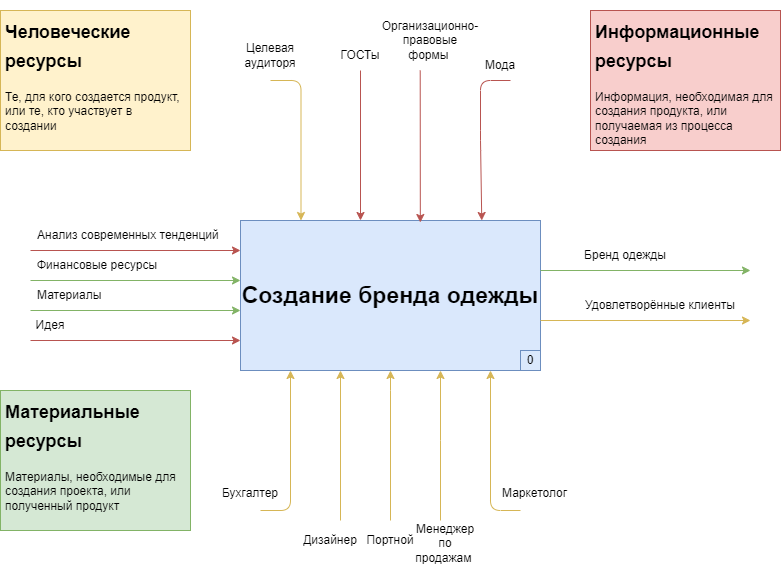

The diagram above was exported from draw.io. Its source (the exported page's mxGraphModel, read from the mxfile embedded in the PNG):
<mxGraphModel dx="1434" dy="746" grid="1" gridSize="10" guides="1" tooltips="1" connect="1" arrows="1" fold="1" page="1" pageScale="1" pageWidth="850" pageHeight="1100" math="0" shadow="0" extFonts="Permanent Marker^https://fonts.googleapis.com/css?family=Permanent+Marker">
  <root>
    <mxCell id="0" />
    <mxCell id="1" parent="0" />
    <mxCell id="nWgdCa_OSJq7tMi1Lqan-3" value="" style="endArrow=classic;html=1;rounded=0;fillColor=#f8cecc;strokeColor=#b85450;" parent="1" edge="1">
      <mxGeometry width="50" height="50" relative="1" as="geometry">
        <mxPoint x="50" y="610" as="sourcePoint" />
        <mxPoint x="260" y="610" as="targetPoint" />
      </mxGeometry>
    </mxCell>
    <mxCell id="nWgdCa_OSJq7tMi1Lqan-5" value="Идея" style="text;html=1;strokeColor=none;fillColor=none;align=center;verticalAlign=middle;whiteSpace=wrap;rounded=0;" parent="1" vertex="1">
      <mxGeometry x="40" y="580" width="60" height="30" as="geometry" />
    </mxCell>
    <mxCell id="nWgdCa_OSJq7tMi1Lqan-6" value="" style="endArrow=classic;html=1;rounded=0;fillColor=#d5e8d4;strokeColor=#82b366;" parent="1" edge="1">
      <mxGeometry width="50" height="50" relative="1" as="geometry">
        <mxPoint x="50" y="580" as="sourcePoint" />
        <mxPoint x="260" y="580" as="targetPoint" />
      </mxGeometry>
    </mxCell>
    <mxCell id="nWgdCa_OSJq7tMi1Lqan-7" value="Материалы" style="text;html=1;strokeColor=none;fillColor=none;align=left;verticalAlign=middle;whiteSpace=wrap;rounded=0;" parent="1" vertex="1">
      <mxGeometry x="55" y="550" width="70" height="30" as="geometry" />
    </mxCell>
    <mxCell id="nWgdCa_OSJq7tMi1Lqan-8" value="" style="endArrow=classic;html=1;rounded=0;fillColor=#d5e8d4;strokeColor=#82b366;" parent="1" edge="1">
      <mxGeometry width="50" height="50" relative="1" as="geometry">
        <mxPoint x="50" y="550" as="sourcePoint" />
        <mxPoint x="260" y="550" as="targetPoint" />
      </mxGeometry>
    </mxCell>
    <mxCell id="nWgdCa_OSJq7tMi1Lqan-9" value="Финансовые ресурсы" style="text;html=1;align=left;verticalAlign=middle;whiteSpace=wrap;rounded=0;" parent="1" vertex="1">
      <mxGeometry x="55" y="520" width="130" height="30" as="geometry" />
    </mxCell>
    <mxCell id="nWgdCa_OSJq7tMi1Lqan-1" value="&lt;b&gt;&lt;font style=&quot;font-size: 23px;&quot;&gt;Создание бренда одежды&lt;/font&gt;&lt;/b&gt;" style="rounded=0;whiteSpace=wrap;html=1;fillColor=#dae8fc;strokeColor=#6c8ebf;" parent="1" vertex="1">
      <mxGeometry x="260" y="490" width="300" height="150" as="geometry" />
    </mxCell>
    <mxCell id="nWgdCa_OSJq7tMi1Lqan-16" value="" style="endArrow=classic;html=1;rounded=0;fillColor=#d5e8d4;strokeColor=#82b366;" parent="1" edge="1">
      <mxGeometry width="50" height="50" relative="1" as="geometry">
        <mxPoint x="560" y="540" as="sourcePoint" />
        <mxPoint x="770" y="540" as="targetPoint" />
      </mxGeometry>
    </mxCell>
    <mxCell id="nWgdCa_OSJq7tMi1Lqan-17" value="Бренд одежды" style="text;html=1;strokeColor=none;fillColor=none;align=center;verticalAlign=middle;whiteSpace=wrap;rounded=0;" parent="1" vertex="1">
      <mxGeometry x="600" y="510" width="90" height="30" as="geometry" />
    </mxCell>
    <mxCell id="nWgdCa_OSJq7tMi1Lqan-18" value="" style="endArrow=classic;html=1;rounded=0;fillColor=#f8cecc;strokeColor=#b85450;" parent="1" edge="1">
      <mxGeometry width="50" height="50" relative="1" as="geometry">
        <mxPoint x="50" y="520" as="sourcePoint" />
        <mxPoint x="260" y="520" as="targetPoint" />
      </mxGeometry>
    </mxCell>
    <mxCell id="nWgdCa_OSJq7tMi1Lqan-19" value="Анализ современных тенденций" style="text;html=1;strokeColor=none;fillColor=none;align=left;verticalAlign=middle;whiteSpace=wrap;rounded=0;" parent="1" vertex="1">
      <mxGeometry x="55" y="490" width="185" height="30" as="geometry" />
    </mxCell>
    <mxCell id="nWgdCa_OSJq7tMi1Lqan-21" value="" style="endArrow=classic;html=1;rounded=0;fillColor=#fff2cc;strokeColor=#d6b656;" parent="1" edge="1">
      <mxGeometry width="50" height="50" relative="1" as="geometry">
        <mxPoint x="560" y="590" as="sourcePoint" />
        <mxPoint x="770" y="590" as="targetPoint" />
      </mxGeometry>
    </mxCell>
    <mxCell id="nWgdCa_OSJq7tMi1Lqan-22" value="Удовлетворённые клиенты" style="text;html=1;strokeColor=none;fillColor=none;align=center;verticalAlign=middle;whiteSpace=wrap;rounded=0;" parent="1" vertex="1">
      <mxGeometry x="600" y="560" width="160" height="30" as="geometry" />
    </mxCell>
    <mxCell id="nWgdCa_OSJq7tMi1Lqan-28" value="" style="endArrow=classic;html=1;rounded=0;fillColor=#f8cecc;strokeColor=#b85450;" parent="1" edge="1">
      <mxGeometry width="50" height="50" relative="1" as="geometry">
        <mxPoint x="380" y="340" as="sourcePoint" />
        <mxPoint x="380" y="490" as="targetPoint" />
      </mxGeometry>
    </mxCell>
    <mxCell id="nWgdCa_OSJq7tMi1Lqan-30" value="" style="endArrow=classic;html=1;rounded=0;entryX=0.315;entryY=-0.004;entryDx=0;entryDy=0;entryPerimeter=0;fillColor=#fff2cc;strokeColor=#d6b656;" parent="1" edge="1">
      <mxGeometry width="50" height="50" relative="1" as="geometry">
        <mxPoint x="360" y="790" as="sourcePoint" />
        <mxPoint x="360" y="640" as="targetPoint" />
      </mxGeometry>
    </mxCell>
    <mxCell id="nWgdCa_OSJq7tMi1Lqan-31" value="Дизайнер" style="text;html=1;strokeColor=none;fillColor=none;align=center;verticalAlign=middle;whiteSpace=wrap;rounded=0;" parent="1" vertex="1">
      <mxGeometry x="330" y="800" width="40" height="20" as="geometry" />
    </mxCell>
    <mxCell id="nWgdCa_OSJq7tMi1Lqan-32" value="" style="endArrow=classic;html=1;rounded=0;fillColor=#fff2cc;strokeColor=#d6b656;" parent="1" edge="1">
      <mxGeometry width="50" height="50" relative="1" as="geometry">
        <mxPoint x="410" y="790" as="sourcePoint" />
        <mxPoint x="410" y="640" as="targetPoint" />
        <Array as="points">
          <mxPoint x="410" y="660" />
        </Array>
      </mxGeometry>
    </mxCell>
    <mxCell id="nWgdCa_OSJq7tMi1Lqan-33" value="Портной" style="text;html=1;strokeColor=none;fillColor=none;align=center;verticalAlign=middle;whiteSpace=wrap;rounded=0;" parent="1" vertex="1">
      <mxGeometry x="380" y="795" width="60" height="30" as="geometry" />
    </mxCell>
    <mxCell id="nWgdCa_OSJq7tMi1Lqan-34" value="" style="endArrow=classic;html=1;rounded=0;fillColor=#fff2cc;strokeColor=#d6b656;" parent="1" edge="1">
      <mxGeometry width="50" height="50" relative="1" as="geometry">
        <mxPoint x="460" y="790" as="sourcePoint" />
        <mxPoint x="460" y="640" as="targetPoint" />
        <Array as="points">
          <mxPoint x="460" y="710" />
        </Array>
      </mxGeometry>
    </mxCell>
    <mxCell id="nWgdCa_OSJq7tMi1Lqan-35" value="Менеджер по продажам&amp;nbsp;" style="text;html=1;strokeColor=none;fillColor=none;align=center;verticalAlign=middle;whiteSpace=wrap;rounded=0;" parent="1" vertex="1">
      <mxGeometry x="440" y="800" width="50" height="25" as="geometry" />
    </mxCell>
    <mxCell id="nWgdCa_OSJq7tMi1Lqan-39" value="" style="endArrow=classic;html=1;rounded=1;curved=0;fillColor=#fff2cc;strokeColor=#d6b656;" parent="1" edge="1">
      <mxGeometry width="50" height="50" relative="1" as="geometry">
        <mxPoint x="540" y="780" as="sourcePoint" />
        <mxPoint x="510" y="640" as="targetPoint" />
        <Array as="points">
          <mxPoint x="510" y="780" />
        </Array>
      </mxGeometry>
    </mxCell>
    <mxCell id="nWgdCa_OSJq7tMi1Lqan-40" value="Маркетолог" style="text;html=1;strokeColor=none;fillColor=none;align=left;verticalAlign=middle;whiteSpace=wrap;rounded=0;" parent="1" vertex="1">
      <mxGeometry x="520" y="750" width="50" height="25" as="geometry" />
    </mxCell>
    <mxCell id="nWgdCa_OSJq7tMi1Lqan-41" value="" style="endArrow=classic;html=1;rounded=1;curved=0;fillColor=#fff2cc;strokeColor=#d6b656;" parent="1" edge="1">
      <mxGeometry width="50" height="50" relative="1" as="geometry">
        <mxPoint x="280" y="780" as="sourcePoint" />
        <mxPoint x="310" y="640" as="targetPoint" />
        <Array as="points">
          <mxPoint x="310" y="780" />
        </Array>
      </mxGeometry>
    </mxCell>
    <mxCell id="nWgdCa_OSJq7tMi1Lqan-42" value="Бухгалтер" style="text;html=1;strokeColor=none;fillColor=none;align=center;verticalAlign=middle;whiteSpace=wrap;rounded=0;" parent="1" vertex="1">
      <mxGeometry x="240" y="752.5" width="60" height="20" as="geometry" />
    </mxCell>
    <mxCell id="nWgdCa_OSJq7tMi1Lqan-43" value="ГОСТы" style="text;html=1;strokeColor=none;fillColor=none;align=center;verticalAlign=middle;whiteSpace=wrap;rounded=0;" parent="1" vertex="1">
      <mxGeometry x="350" y="310" width="60" height="30" as="geometry" />
    </mxCell>
    <mxCell id="nWgdCa_OSJq7tMi1Lqan-44" value="" style="endArrow=classic;html=1;rounded=0;entryX=0.452;entryY=0.012;entryDx=0;entryDy=0;entryPerimeter=0;fillColor=#f8cecc;strokeColor=#b85450;" parent="1" edge="1">
      <mxGeometry width="50" height="50" relative="1" as="geometry">
        <mxPoint x="439.71" y="340" as="sourcePoint" />
        <mxPoint x="439.8300000000001" y="491.99999999999994" as="targetPoint" />
      </mxGeometry>
    </mxCell>
    <mxCell id="nWgdCa_OSJq7tMi1Lqan-45" value="Организационно- правовые формы&amp;nbsp;" style="text;html=1;strokeColor=none;fillColor=none;align=center;verticalAlign=middle;whiteSpace=wrap;rounded=0;" parent="1" vertex="1">
      <mxGeometry x="400" y="290" width="100" height="40" as="geometry" />
    </mxCell>
    <mxCell id="nWgdCa_OSJq7tMi1Lqan-48" value="" style="endArrow=classic;html=1;rounded=1;curved=0;fillColor=#fff2cc;strokeColor=#d6b656;" parent="1" edge="1">
      <mxGeometry width="50" height="50" relative="1" as="geometry">
        <mxPoint x="290" y="350" as="sourcePoint" />
        <mxPoint x="320.5" y="490" as="targetPoint" />
        <Array as="points">
          <mxPoint x="320.5" y="350" />
        </Array>
      </mxGeometry>
    </mxCell>
    <mxCell id="nWgdCa_OSJq7tMi1Lqan-50" value="Целевая аудиторя" style="text;html=1;strokeColor=none;fillColor=none;align=center;verticalAlign=middle;whiteSpace=wrap;rounded=0;" parent="1" vertex="1">
      <mxGeometry x="260" y="310" width="60" height="30" as="geometry" />
    </mxCell>
    <mxCell id="nWgdCa_OSJq7tMi1Lqan-54" value="" style="endArrow=classic;html=1;rounded=1;entryX=0.868;entryY=-0.007;entryDx=0;entryDy=0;entryPerimeter=0;curved=0;fillColor=#f8cecc;strokeColor=#b85450;" parent="1" edge="1">
      <mxGeometry width="50" height="50" relative="1" as="geometry">
        <mxPoint x="530" y="350" as="sourcePoint" />
        <mxPoint x="501.2600000000001" y="489.99999999999994" as="targetPoint" />
        <Array as="points">
          <mxPoint x="500" y="350" />
          <mxPoint x="500" y="410" />
        </Array>
      </mxGeometry>
    </mxCell>
    <mxCell id="nWgdCa_OSJq7tMi1Lqan-55" value="Мода" style="text;html=1;strokeColor=none;fillColor=none;align=center;verticalAlign=middle;whiteSpace=wrap;rounded=0;" parent="1" vertex="1">
      <mxGeometry x="490" y="320" width="60" height="30" as="geometry" />
    </mxCell>
    <mxCell id="KFrMSVpAkXBQNOpXP_fS-5" value="&lt;h1&gt;&lt;font style=&quot;font-size: 18px;&quot;&gt;Человеческие ресурсы&lt;/font&gt;&lt;/h1&gt;&lt;div&gt;Те, для кого создается продукт, или те, кто участвует в создании&lt;/div&gt;" style="text;html=1;spacing=5;spacingTop=-20;whiteSpace=wrap;overflow=hidden;rounded=0;fillColor=#fff2cc;strokeColor=#d6b656;" parent="1" vertex="1">
      <mxGeometry x="20" y="280" width="190" height="140" as="geometry" />
    </mxCell>
    <mxCell id="KFrMSVpAkXBQNOpXP_fS-6" value="&lt;h1&gt;&lt;font style=&quot;font-size: 18px;&quot;&gt;Информационные ресурсы&lt;/font&gt;&lt;/h1&gt;&lt;div&gt;Информация, необходимая для создания продукта, или получаемая из процесса создания&lt;/div&gt;" style="text;html=1;spacing=5;spacingTop=-20;whiteSpace=wrap;overflow=hidden;rounded=0;fillColor=#f8cecc;strokeColor=#b85450;" parent="1" vertex="1">
      <mxGeometry x="610" y="280" width="190" height="140" as="geometry" />
    </mxCell>
    <mxCell id="KFrMSVpAkXBQNOpXP_fS-7" value="&lt;h1&gt;&lt;font style=&quot;font-size: 18px;&quot;&gt;Материальные ресурсы&lt;/font&gt;&lt;/h1&gt;&lt;div&gt;Материалы, необходимые для создания проекта, или полученный продукт&lt;/div&gt;" style="text;html=1;spacing=5;spacingTop=-20;whiteSpace=wrap;overflow=hidden;rounded=0;fillColor=#d5e8d4;strokeColor=#82b366;" parent="1" vertex="1">
      <mxGeometry x="20" y="660" width="190" height="140" as="geometry" />
    </mxCell>
    <mxCell id="KFrMSVpAkXBQNOpXP_fS-8" value="0" style="whiteSpace=wrap;html=1;aspect=fixed;fillColor=#dae8fc;strokeColor=#6c8ebf;" parent="1" vertex="1">
      <mxGeometry x="540" y="620" width="20" height="20" as="geometry" />
    </mxCell>
  </root>
</mxGraphModel>